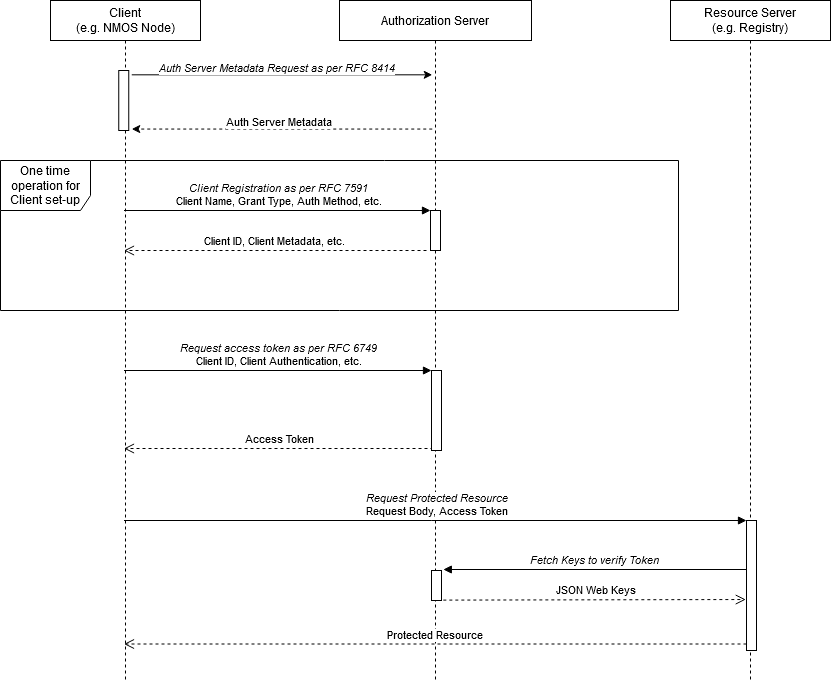

The diagram above was exported from draw.io. Its source (the exported page's mxGraphModel, read from the mxfile embedded in the PNG):
<mxGraphModel dx="2076" dy="1094" grid="1" gridSize="10" guides="1" tooltips="1" connect="1" arrows="1" fold="1" page="1" pageScale="1" pageWidth="1169" pageHeight="827" math="0" shadow="0">
  <root>
    <mxCell id="0" />
    <mxCell id="1" parent="0" />
    <mxCell id="KBdhPKM8WCPAQau9ARn2-5" value="One time operation for Client set-up" style="shape=umlFrame;whiteSpace=wrap;html=1;width=90;height=50;" parent="1" vertex="1">
      <mxGeometry x="180" y="230" width="678" height="150" as="geometry" />
    </mxCell>
    <mxCell id="KBdhPKM8WCPAQau9ARn2-3" value="Authorization Server" style="shape=umlLifeline;perimeter=lifelinePerimeter;whiteSpace=wrap;html=1;container=0;collapsible=0;recursiveResize=0;outlineConnect=0;" parent="1" vertex="1">
      <mxGeometry x="519" y="70" width="192" height="680" as="geometry" />
    </mxCell>
    <mxCell id="KBdhPKM8WCPAQau9ARn2-11" value="&lt;i&gt;Client Registration as per RFC 7591&lt;br&gt;&lt;/i&gt;Client Name, Grant Type, Auth Method, etc." style="html=1;verticalAlign=bottom;endArrow=block;entryX=0;entryY=0;" parent="1" source="KBdhPKM8WCPAQau9ARn2-1" target="KBdhPKM8WCPAQau9ARn2-4" edge="1">
      <mxGeometry relative="1" as="geometry">
        <mxPoint x="536" y="227" as="sourcePoint" />
      </mxGeometry>
    </mxCell>
    <mxCell id="KBdhPKM8WCPAQau9ARn2-12" value="Client ID, Client Metadata, etc." style="html=1;verticalAlign=bottom;endArrow=open;dashed=1;endSize=8;" parent="1" edge="1" target="KBdhPKM8WCPAQau9ARn2-1">
      <mxGeometry relative="1" as="geometry">
        <mxPoint x="194.66666666666652" y="320" as="targetPoint" />
        <mxPoint x="606" y="320" as="sourcePoint" />
      </mxGeometry>
    </mxCell>
    <mxCell id="KBdhPKM8WCPAQau9ARn2-13" value="Protected Resource" style="html=1;verticalAlign=bottom;endArrow=open;dashed=1;endSize=8;exitX=0;exitY=0.95;" parent="1" source="KBdhPKM8WCPAQau9ARn2-10" edge="1" target="KBdhPKM8WCPAQau9ARn2-1">
      <mxGeometry relative="1" as="geometry">
        <mxPoint x="195.5" y="714" as="targetPoint" />
      </mxGeometry>
    </mxCell>
    <mxCell id="KBdhPKM8WCPAQau9ARn2-14" value="&lt;i&gt;Request Protected Resource&lt;/i&gt;&lt;br&gt;Request Body, Access Token&lt;br&gt;" style="html=1;verticalAlign=bottom;endArrow=block;entryX=0;entryY=0;" parent="1" target="KBdhPKM8WCPAQau9ARn2-10" edge="1" source="KBdhPKM8WCPAQau9ARn2-1">
      <mxGeometry relative="1" as="geometry">
        <mxPoint x="195.5" y="590" as="sourcePoint" />
      </mxGeometry>
    </mxCell>
    <mxCell id="KBdhPKM8WCPAQau9ARn2-15" value="&lt;i&gt;Fetch Keys to verify Token&lt;/i&gt;" style="html=1;verticalAlign=bottom;endArrow=block;entryX=1.181;entryY=-0.033;entryPerimeter=0;" parent="1" target="KBdhPKM8WCPAQau9ARn2-7" edge="1">
      <mxGeometry relative="1" as="geometry">
        <mxPoint x="926" y="639" as="sourcePoint" />
      </mxGeometry>
    </mxCell>
    <mxCell id="KBdhPKM8WCPAQau9ARn2-16" value="JSON Web Keys" style="html=1;verticalAlign=bottom;endArrow=open;dashed=1;endSize=8;exitX=1.183;exitY=0.987;exitPerimeter=0;entryX=-0.072;entryY=0.608;entryPerimeter=0;" parent="1" source="KBdhPKM8WCPAQau9ARn2-7" target="KBdhPKM8WCPAQau9ARn2-10" edge="1">
      <mxGeometry relative="1" as="geometry">
        <mxPoint x="1041" y="669" as="targetPoint" />
      </mxGeometry>
    </mxCell>
    <mxCell id="KBdhPKM8WCPAQau9ARn2-17" value="Access Token" style="html=1;verticalAlign=bottom;endArrow=open;dashed=1;endSize=8;exitX=0.2;exitY=0.975;exitDx=0;exitDy=0;exitPerimeter=0;" parent="1" source="KBdhPKM8WCPAQau9ARn2-6" target="KBdhPKM8WCPAQau9ARn2-1" edge="1">
      <mxGeometry relative="1" as="geometry">
        <mxPoint x="199.99666666666653" y="490.00333333333356" as="targetPoint" />
        <mxPoint x="615.33" y="490.1700000000001" as="sourcePoint" />
      </mxGeometry>
    </mxCell>
    <mxCell id="KBdhPKM8WCPAQau9ARn2-18" value="&lt;i&gt;Request access token as per RFC 6749&lt;/i&gt;&lt;br&gt;Client ID, Client Authentication, etc." style="html=1;verticalAlign=bottom;endArrow=block;entryX=0;entryY=0;" parent="1" target="KBdhPKM8WCPAQau9ARn2-6" edge="1" source="KBdhPKM8WCPAQau9ARn2-1">
      <mxGeometry relative="1" as="geometry">
        <mxPoint x="195" y="440" as="sourcePoint" />
      </mxGeometry>
    </mxCell>
    <mxCell id="KBdhPKM8WCPAQau9ARn2-4" value="" style="html=1;points=[];perimeter=orthogonalPerimeter;" parent="1" vertex="1">
      <mxGeometry x="610" y="280" width="10" height="40" as="geometry" />
    </mxCell>
    <mxCell id="KBdhPKM8WCPAQau9ARn2-6" value="" style="html=1;points=[];perimeter=orthogonalPerimeter;" parent="1" vertex="1">
      <mxGeometry x="611" y="440" width="10" height="80" as="geometry" />
    </mxCell>
    <mxCell id="KBdhPKM8WCPAQau9ARn2-7" value="" style="html=1;points=[];perimeter=orthogonalPerimeter;" parent="1" vertex="1">
      <mxGeometry x="611" y="640" width="10" height="30" as="geometry" />
    </mxCell>
    <mxCell id="KBdhPKM8WCPAQau9ARn2-20" value="" style="endArrow=classic;html=1;exitX=1.3;exitY=0.072;exitDx=0;exitDy=0;exitPerimeter=0;" parent="1" source="KBdhPKM8WCPAQau9ARn2-19" edge="1">
      <mxGeometry width="50" height="50" relative="1" as="geometry">
        <mxPoint x="408.25" y="200" as="sourcePoint" />
        <mxPoint x="611.75" y="144.31999999999994" as="targetPoint" />
      </mxGeometry>
    </mxCell>
    <mxCell id="KBdhPKM8WCPAQau9ARn2-21" value="&lt;i&gt;Auth Server Metadata Request as per RFC 8414&lt;/i&gt;" style="edgeLabel;html=1;align=center;verticalAlign=bottom;resizable=0;points=[];" parent="KBdhPKM8WCPAQau9ARn2-20" vertex="1" connectable="0">
      <mxGeometry x="0.1445" y="-1" relative="1" as="geometry">
        <mxPoint x="-28.17" y="0.019999999999999574" as="offset" />
      </mxGeometry>
    </mxCell>
    <mxCell id="KBdhPKM8WCPAQau9ARn2-22" value="" style="endArrow=classic;html=1;entryX=1.3;entryY=0.976;entryDx=0;entryDy=0;entryPerimeter=0;dashed=1;" parent="1" target="KBdhPKM8WCPAQau9ARn2-19" edge="1">
      <mxGeometry width="50" height="50" relative="1" as="geometry">
        <mxPoint x="611.75" y="198.55999999999995" as="sourcePoint" />
        <mxPoint x="598.25" y="270" as="targetPoint" />
      </mxGeometry>
    </mxCell>
    <mxCell id="KBdhPKM8WCPAQau9ARn2-23" value="Auth Server Metadata" style="edgeLabel;html=1;align=center;verticalAlign=bottom;resizable=0;points=[];" parent="KBdhPKM8WCPAQau9ARn2-22" vertex="1" connectable="0">
      <mxGeometry x="0.1555" relative="1" as="geometry">
        <mxPoint x="19.739999999999995" y="-0.009999999999999787" as="offset" />
      </mxGeometry>
    </mxCell>
    <mxCell id="zroiOUJ6YkZL5V5b6Ek6-1" value="" style="group" vertex="1" connectable="0" parent="1">
      <mxGeometry x="850" y="70" width="160" height="680" as="geometry" />
    </mxCell>
    <mxCell id="KBdhPKM8WCPAQau9ARn2-9" value="Resource Server&lt;br&gt;(e.g. Registry)" style="shape=umlLifeline;perimeter=lifelinePerimeter;whiteSpace=wrap;html=1;container=0;collapsible=0;recursiveResize=0;outlineConnect=0;" parent="zroiOUJ6YkZL5V5b6Ek6-1" vertex="1">
      <mxGeometry width="160" height="680" as="geometry" />
    </mxCell>
    <mxCell id="KBdhPKM8WCPAQau9ARn2-10" value="" style="html=1;points=[];perimeter=orthogonalPerimeter;" parent="zroiOUJ6YkZL5V5b6Ek6-1" vertex="1">
      <mxGeometry x="76" y="520" width="10" height="130" as="geometry" />
    </mxCell>
    <mxCell id="zroiOUJ6YkZL5V5b6Ek6-2" value="" style="group" vertex="1" connectable="0" parent="1">
      <mxGeometry x="230" y="70" width="150" height="680" as="geometry" />
    </mxCell>
    <mxCell id="KBdhPKM8WCPAQau9ARn2-1" value="Client &lt;br&gt;(e.g. NMOS Node)" style="shape=umlLifeline;perimeter=lifelinePerimeter;whiteSpace=wrap;html=1;container=1;collapsible=0;recursiveResize=0;outlineConnect=0;" parent="zroiOUJ6YkZL5V5b6Ek6-2" vertex="1">
      <mxGeometry width="150" height="680" as="geometry" />
    </mxCell>
    <mxCell id="KBdhPKM8WCPAQau9ARn2-19" value="" style="html=1;points=[];perimeter=orthogonalPerimeter;" parent="zroiOUJ6YkZL5V5b6Ek6-2" vertex="1">
      <mxGeometry x="68.25" y="70" width="10" height="60" as="geometry" />
    </mxCell>
  </root>
</mxGraphModel>